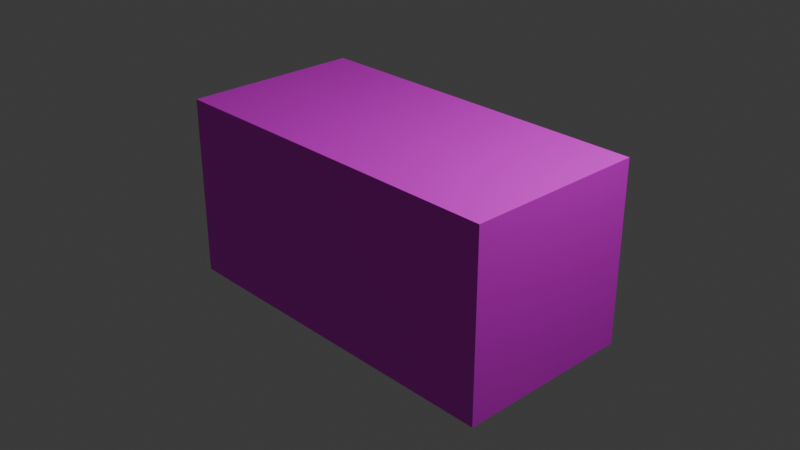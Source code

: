 # Source: brick.blend  (saved by Blender 4.0.36; exported with 4.5.12 LTS)
import bpy
from mathutils import Matrix  # noqa: F401  (used for matrix-valued properties, if any)

bpy.ops.wm.read_factory_settings(use_empty=True)
scene = bpy.context.scene
scene.name = 'Scene'

# ---- collections
col_collection = bpy.data.collections.new('Collection'); scene.collection.children.link(col_collection)

# ---- images (referenced by path relative to the original .blend; pixels are not part of the script)
import os
ASSET_DIR = os.environ.get("B2B_ASSET_DIR", "")  # directory of the original .blend (textures are referenced by path, not embedded)
HERE = os.path.dirname(os.path.abspath(__file__))  # packed textures are extracted next to this script under _unpacked/

def load_image(name, relpath, width, height, colorspace="sRGB"):
    """Load a texture the original file referenced (path relative to the .blend, or extracted next to this script)."""
    p = next((c for c in (os.path.join(HERE, relpath), os.path.join(ASSET_DIR, relpath)) if relpath and os.path.exists(c)), "")
    if p:
        img = bpy.data.images.load(p, check_existing=True)
        img.name = name
    else:  # same state as the original file: an image datablock whose file is absent (Cycles renders it pink)
        img = bpy.data.images.new(name, width, height)
        img.source = "FILE"
        img.filepath = "//" + (relpath or name)
    img.colorspace_settings.name = colorspace
    return img
img_brick_texture4 = load_image('brick-texture4', 'brick-texture4.png', 1024, 1024, 'sRGB')

# ---- materials (node trees are filled in below, after node groups)
mat_material = bpy.data.materials.new('Material')
mat_material.alpha_threshold = 0.0
mat_material.use_transparent_shadow = False
mat_material.roughness = 0.5
mat_material.line_color = (0.0, 0.0, 0.0, 1.0)

# ---- material node trees
mat_material.use_nodes = True; mat_material.node_tree.nodes.clear()
_N = mat_material.node_tree.nodes; _L = mat_material.node_tree.links
n0 = _N.new('ShaderNodeOutputMaterial'); n0.name = 'Material Output'; n0.location = (300, 300)
n1 = _N.new('ShaderNodeBsdfPrincipled'); n1.name = 'Principled BSDF'; n1.location = (10, 300)
n1.inputs[3].default_value = 1.45
n2 = _N.new('ShaderNodeTexImage'); n2.name = 'Image Texture'; n2.location = (-190, 280)
n2.image = img_brick_texture4
_L.new(n1.outputs[0], n0.inputs[0])
_L.new(n2.outputs[0], n1.inputs[0])
n0.is_active_output = True

# ---- world
world_world = bpy.data.worlds.new('World'); scene.world = world_world
world_world.use_nodes = True; world_world.node_tree.nodes.clear()
_N = world_world.node_tree.nodes; _L = world_world.node_tree.links
n0 = _N.new('ShaderNodeOutputWorld'); n0.name = 'World Output'; n0.location = (300, 300)
n1 = _N.new('ShaderNodeBackground'); n1.name = 'Background'; n1.location = (10, 300)
n1.inputs[0].default_value = (0.05088, 0.05088, 0.05088, 1.0)
_L.new(n1.outputs[0], n0.inputs[0])
n0.is_active_output = True
world_world.color = (0.05088, 0.05088, 0.05088)
world_world.use_sun_shadow = False
world_world.sun_shadow_jitter_overblur = 0.0

# ---- cameras
cam_camera = bpy.data.cameras.new('Camera')
cam_camera.clip_end = 100.0
cam_camera.ortho_scale = 7.314

# ---- lights
light_light = bpy.data.lights.new('Light', 'POINT')
light_light.transmission_factor = 0.0
light_light.use_soft_falloff = False
light_light.energy = 1000.0
light_light.shadow_soft_size = 0.1
light_light.shadow_maximum_resolution = 0.006
light_light.use_absolute_resolution = True

# ---- meshes
me_cube = bpy.data.meshes.new('Cube')
me_cube.from_pydata([(1.0, 1.0, 1.0), (1.0, 1.0, -1.0), (1.0, -1.0, 1.0), (1.0, -1.0, -1.0), (-1.0, 1.0, 1.0), (-1.0, 1.0, -1.0), (-1.0, -1.0, 1.0), (-1.0, -1.0, -1.0)], [], [(0, 4, 6, 2), (3, 2, 6, 7), (7, 6, 4, 5), (5, 1, 3, 7), (1, 0, 2, 3), (5, 4, 0, 1)])
_uv = me_cube.uv_layers.new(name='UVMap')
_uv.uv.foreach_set('vector', [0.625, 0.5, 0.875, 0.5, 0.875, 0.75, 0.625, 0.75, 0.375, 0.75, 0.625, 0.75, 0.625, 1.0, 0.375, 1.0, 0.375, 0.0, 0.625, 0.0, 0.625, 0.25, 0.375, 0.25, 0.125, 0.5, 0.375, 0.5, 0.375, 0.75, 0.125, 0.75, 0.375, 0.5, 0.625, 0.5, 0.625, 0.75, 0.375, 0.75, 0.375, 0.25, 0.625, 0.25, 0.625, 0.5, 0.375, 0.5])
me_cube.materials.append(mat_material)
me_cube.use_mirror_vertex_groups = False
me_cube.update()

# ---- objects
ob_brick = bpy.data.objects.new('Brick', me_cube)
ob_light = bpy.data.objects.new('Light', light_light)
ob_camera = bpy.data.objects.new('Camera', cam_camera)

# ---- transforms, parenting, visibility, modifiers, constraints
ob_brick.location = (0.0, 0.0, 0.0)
ob_brick.scale = (2.0, 1.0, 1.0)
ob_brick.lock_rotations_4d = False
ob_brick.empty_display_type = 'ARROWS'
ob_brick.lineart.crease_threshold = 0.0
ob_light.location = (4.076, 1.005, 5.904)
ob_light.rotation_euler = (0.6503, 0.05522, 1.866)
ob_light.lock_rotations_4d = False
ob_light.empty_display_type = 'ARROWS'
ob_light.color = (0.0, 0.0, 0.0, 0.0)
ob_light.lineart.crease_threshold = 0.0
ob_camera.location = (7.359, -6.926, 4.958)
ob_camera.rotation_euler = (1.109, 0.0, 0.8149)
ob_camera.lock_rotations_4d = False
ob_camera.empty_display_type = 'ARROWS'
ob_camera.color = (0.0, 0.0, 0.0, 0.0)
ob_camera.display_type = 'WIRE'
ob_camera.lineart.crease_threshold = 0.0

# ---- collection membership
col_collection.objects.link(ob_brick)
col_collection.objects.link(ob_light)
col_collection.objects.link(ob_camera)

# ---- scene / render settings (as saved in the file)
scene.camera = ob_camera
scene.frame_start = 1; scene.frame_end = 250; scene.frame_set(1)
scene.render.engine = 'BLENDER_EEVEE_NEXT'
scene.cycles.sampling_pattern = 'TABULATED_SOBOL'
bpy.context.view_layer.update()
